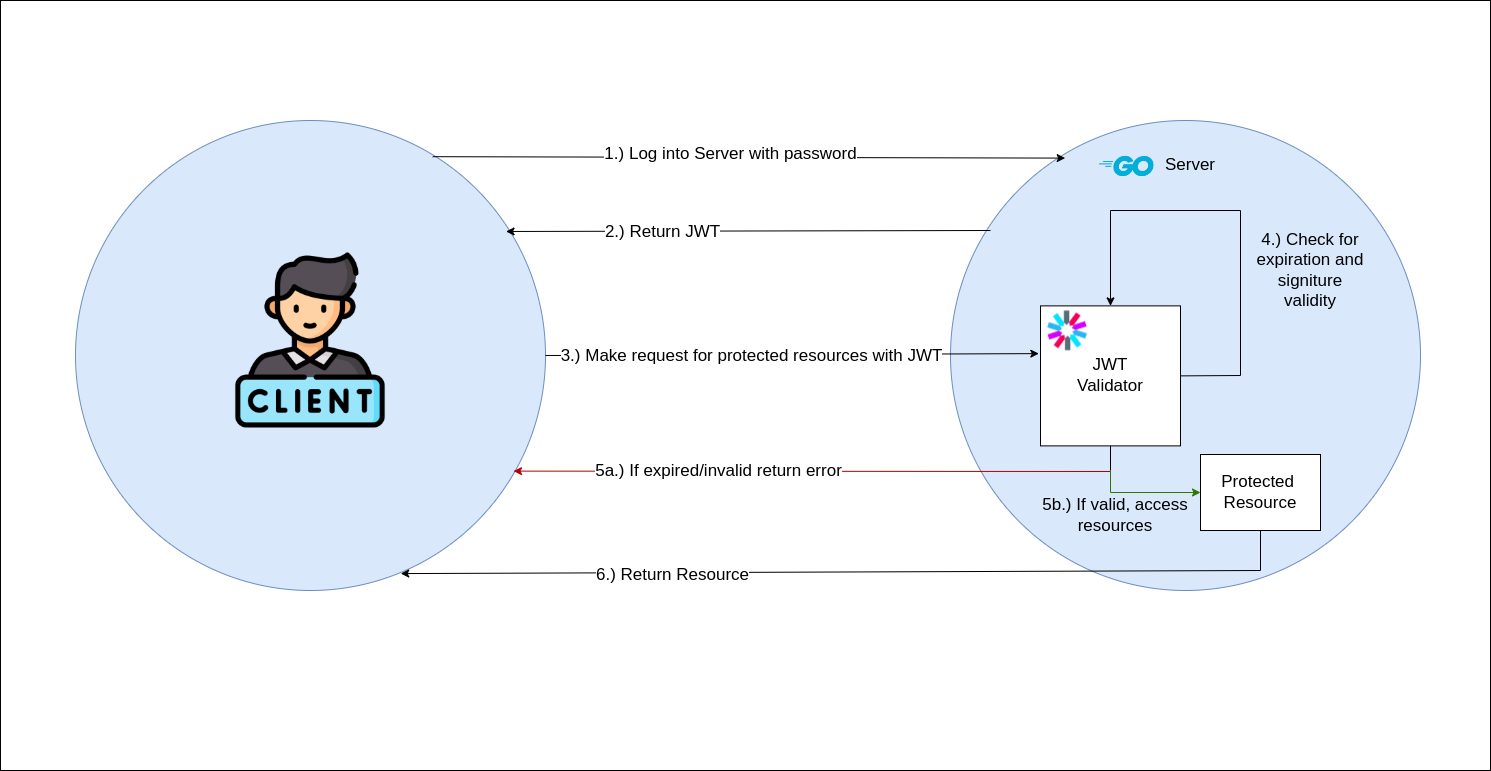

The diagram above was exported from draw.io. Its source (the exported page's mxGraphModel, read from the mxfile embedded in the PNG):
<mxGraphModel dx="2675" dy="2210" grid="1" gridSize="10" guides="1" tooltips="1" connect="1" arrows="1" fold="1" page="1" pageScale="1" pageWidth="850" pageHeight="1100" math="0" shadow="0">
  <root>
    <mxCell id="0" />
    <mxCell id="1" parent="0" />
    <mxCell id="0-hqadjkQAsgwkkLm5gW-47" value="" style="rounded=0;whiteSpace=wrap;html=1;" vertex="1" parent="1">
      <mxGeometry x="1580" y="130" width="1490" height="770" as="geometry" />
    </mxCell>
    <mxCell id="0-hqadjkQAsgwkkLm5gW-49" value="" style="ellipse;whiteSpace=wrap;html=1;aspect=fixed;fillColor=#dae8fc;strokeColor=#6c8ebf;movable=0;resizable=0;rotatable=0;deletable=0;editable=0;locked=1;connectable=0;" vertex="1" parent="1">
      <mxGeometry x="2530" y="250" width="470" height="470" as="geometry" />
    </mxCell>
    <mxCell id="0-hqadjkQAsgwkkLm5gW-51" value="&lt;font style=&quot;font-size: 17px;&quot;&gt;Server&lt;/font&gt;" style="text;html=1;align=center;verticalAlign=middle;whiteSpace=wrap;rounded=0;" vertex="1" parent="1">
      <mxGeometry x="2740" y="280" width="60" height="30" as="geometry" />
    </mxCell>
    <mxCell id="0-hqadjkQAsgwkkLm5gW-52" value="" style="ellipse;whiteSpace=wrap;html=1;aspect=fixed;fillColor=#dae8fc;strokeColor=#6c8ebf;" vertex="1" parent="1">
      <mxGeometry x="1655" y="250" width="470" height="470" as="geometry" />
    </mxCell>
    <mxCell id="0-hqadjkQAsgwkkLm5gW-54" value="&lt;font style=&quot;font-size: 17px;&quot;&gt;JWT&lt;/font&gt;&lt;div&gt;&lt;font style=&quot;font-size: 17px;&quot;&gt;Validator&lt;/font&gt;&lt;/div&gt;" style="whiteSpace=wrap;html=1;aspect=fixed;" vertex="1" parent="1">
      <mxGeometry x="2620" y="435.38" width="140" height="140" as="geometry" />
    </mxCell>
    <mxCell id="0-hqadjkQAsgwkkLm5gW-55" value="" style="endArrow=classic;html=1;rounded=0;exitX=0.76;exitY=0.077;exitDx=0;exitDy=0;exitPerimeter=0;entryX=0.244;entryY=0.08;entryDx=0;entryDy=0;entryPerimeter=0;" edge="1" parent="1" source="0-hqadjkQAsgwkkLm5gW-52" target="0-hqadjkQAsgwkkLm5gW-49">
      <mxGeometry width="50" height="50" relative="1" as="geometry">
        <mxPoint x="2100" y="240" as="sourcePoint" />
        <mxPoint x="2150" y="190" as="targetPoint" />
      </mxGeometry>
    </mxCell>
    <mxCell id="0-hqadjkQAsgwkkLm5gW-56" value="&lt;font style=&quot;font-size: 17px;&quot;&gt;1.) Log into Server with password&lt;/font&gt;" style="edgeLabel;html=1;align=center;verticalAlign=middle;resizable=0;points=[];" vertex="1" connectable="0" parent="0-hqadjkQAsgwkkLm5gW-55">
      <mxGeometry x="-0.3248" y="4" relative="1" as="geometry">
        <mxPoint x="84" as="offset" />
      </mxGeometry>
    </mxCell>
    <mxCell id="0-hqadjkQAsgwkkLm5gW-57" value="" style="endArrow=classic;html=1;rounded=0;entryX=0.916;entryY=0.234;entryDx=0;entryDy=0;entryPerimeter=0;" edge="1" parent="1">
      <mxGeometry width="50" height="50" relative="1" as="geometry">
        <mxPoint x="2570" y="360" as="sourcePoint" />
        <mxPoint x="2085.52" y="360.98" as="targetPoint" />
      </mxGeometry>
    </mxCell>
    <mxCell id="0-hqadjkQAsgwkkLm5gW-58" value="&lt;font style=&quot;font-size: 17px;&quot;&gt;2.) Return JWT&lt;/font&gt;" style="edgeLabel;html=1;align=center;verticalAlign=middle;resizable=0;points=[];" vertex="1" connectable="0" parent="0-hqadjkQAsgwkkLm5gW-57">
      <mxGeometry x="0.5578" y="2" relative="1" as="geometry">
        <mxPoint x="48" y="-2" as="offset" />
      </mxGeometry>
    </mxCell>
    <mxCell id="0-hqadjkQAsgwkkLm5gW-59" value="" style="endArrow=classic;html=1;rounded=0;exitX=1;exitY=0.5;exitDx=0;exitDy=0;entryX=0.5;entryY=0;entryDx=0;entryDy=0;" edge="1" parent="1" source="0-hqadjkQAsgwkkLm5gW-54" target="0-hqadjkQAsgwkkLm5gW-54">
      <mxGeometry width="50" height="50" relative="1" as="geometry">
        <mxPoint x="2755.8" y="508.7800000000002" as="sourcePoint" />
        <mxPoint x="2680" y="430.38" as="targetPoint" />
        <Array as="points">
          <mxPoint x="2820" y="505" />
          <mxPoint x="2820" y="340" />
          <mxPoint x="2690" y="340" />
        </Array>
      </mxGeometry>
    </mxCell>
    <mxCell id="0-hqadjkQAsgwkkLm5gW-61" value="&lt;font style=&quot;font-size: 17px;&quot;&gt;4.) Check for expiration and signiture validity&lt;/font&gt;" style="text;html=1;align=center;verticalAlign=middle;whiteSpace=wrap;rounded=0;" vertex="1" parent="1">
      <mxGeometry x="2830" y="350" width="120" height="100" as="geometry" />
    </mxCell>
    <mxCell id="0-hqadjkQAsgwkkLm5gW-62" value="" style="endArrow=classic;html=1;rounded=0;exitX=1;exitY=0.5;exitDx=0;exitDy=0;entryX=-0.012;entryY=0.341;entryDx=0;entryDy=0;entryPerimeter=0;" edge="1" parent="1" source="0-hqadjkQAsgwkkLm5gW-52" target="0-hqadjkQAsgwkkLm5gW-54">
      <mxGeometry width="50" height="50" relative="1" as="geometry">
        <mxPoint x="2160" y="480" as="sourcePoint" />
        <mxPoint x="2210" y="430" as="targetPoint" />
      </mxGeometry>
    </mxCell>
    <mxCell id="0-hqadjkQAsgwkkLm5gW-63" value="&lt;font style=&quot;font-size: 17px;&quot;&gt;3.) Make request for protected resources with JWT&lt;/font&gt;" style="edgeLabel;html=1;align=center;verticalAlign=middle;resizable=0;points=[];" vertex="1" connectable="0" parent="0-hqadjkQAsgwkkLm5gW-62">
      <mxGeometry x="-0.6427" y="-3" relative="1" as="geometry">
        <mxPoint x="117" y="-3" as="offset" />
      </mxGeometry>
    </mxCell>
    <mxCell id="0-hqadjkQAsgwkkLm5gW-64" value="" style="endArrow=classic;html=1;rounded=0;entryX=0.932;entryY=0.746;entryDx=0;entryDy=0;entryPerimeter=0;fillColor=#e51400;strokeColor=#B20000;" edge="1" parent="1" target="0-hqadjkQAsgwkkLm5gW-52">
      <mxGeometry width="50" height="50" relative="1" as="geometry">
        <mxPoint x="2690" y="601" as="sourcePoint" />
        <mxPoint x="2540" y="600" as="targetPoint" />
        <Array as="points">
          <mxPoint x="2690" y="600" />
        </Array>
      </mxGeometry>
    </mxCell>
    <mxCell id="0-hqadjkQAsgwkkLm5gW-65" value="&lt;font style=&quot;font-size: 17px;&quot;&gt;5a.) If expired/invalid return error&lt;/font&gt;" style="edgeLabel;html=1;align=center;verticalAlign=middle;resizable=0;points=[];" vertex="1" connectable="0" parent="0-hqadjkQAsgwkkLm5gW-64">
      <mxGeometry x="0.8206" y="2" relative="1" as="geometry">
        <mxPoint x="151" y="-3" as="offset" />
      </mxGeometry>
    </mxCell>
    <mxCell id="0-hqadjkQAsgwkkLm5gW-66" value="&lt;font style=&quot;font-size: 17px;&quot;&gt;Protected&amp;nbsp;&lt;/font&gt;&lt;div&gt;&lt;font style=&quot;font-size: 17px;&quot;&gt;Resource&lt;/font&gt;&lt;/div&gt;" style="rounded=0;whiteSpace=wrap;html=1;" vertex="1" parent="1">
      <mxGeometry x="2780" y="584" width="120" height="76" as="geometry" />
    </mxCell>
    <mxCell id="0-hqadjkQAsgwkkLm5gW-67" value="" style="endArrow=classic;html=1;rounded=0;entryX=0;entryY=0.5;entryDx=0;entryDy=0;fillColor=#60a917;strokeColor=#2D7600;" edge="1" parent="1" target="0-hqadjkQAsgwkkLm5gW-66">
      <mxGeometry width="50" height="50" relative="1" as="geometry">
        <mxPoint x="2690" y="600" as="sourcePoint" />
        <mxPoint x="2720" y="650" as="targetPoint" />
        <Array as="points">
          <mxPoint x="2690" y="622" />
        </Array>
      </mxGeometry>
    </mxCell>
    <mxCell id="0-hqadjkQAsgwkkLm5gW-68" value="" style="endArrow=none;html=1;rounded=0;entryX=0.5;entryY=1;entryDx=0;entryDy=0;" edge="1" parent="1" target="0-hqadjkQAsgwkkLm5gW-54">
      <mxGeometry width="50" height="50" relative="1" as="geometry">
        <mxPoint x="2690" y="600" as="sourcePoint" />
        <mxPoint x="2760" y="580" as="targetPoint" />
      </mxGeometry>
    </mxCell>
    <mxCell id="0-hqadjkQAsgwkkLm5gW-69" value="&lt;font style=&quot;font-size: 17px;&quot;&gt;5b.) If valid, access resources&lt;/font&gt;" style="text;html=1;align=center;verticalAlign=middle;whiteSpace=wrap;rounded=0;" vertex="1" parent="1">
      <mxGeometry x="2620" y="630" width="150" height="30" as="geometry" />
    </mxCell>
    <mxCell id="0-hqadjkQAsgwkkLm5gW-71" value="" style="endArrow=classic;html=1;rounded=0;exitX=0.5;exitY=1;exitDx=0;exitDy=0;entryX=0.692;entryY=0.964;entryDx=0;entryDy=0;entryPerimeter=0;" edge="1" parent="1" source="0-hqadjkQAsgwkkLm5gW-66" target="0-hqadjkQAsgwkkLm5gW-52">
      <mxGeometry width="50" height="50" relative="1" as="geometry">
        <mxPoint x="2580" y="780" as="sourcePoint" />
        <mxPoint x="2630" y="730" as="targetPoint" />
        <Array as="points">
          <mxPoint x="2840" y="700" />
        </Array>
      </mxGeometry>
    </mxCell>
    <mxCell id="0-hqadjkQAsgwkkLm5gW-72" value="&lt;font style=&quot;font-size: 17px;&quot;&gt;6.) Return Resource&lt;/font&gt;" style="edgeLabel;html=1;align=center;verticalAlign=middle;resizable=0;points=[];" vertex="1" connectable="0" parent="0-hqadjkQAsgwkkLm5gW-71">
      <mxGeometry x="0.5191" y="1" relative="1" as="geometry">
        <mxPoint x="53" as="offset" />
      </mxGeometry>
    </mxCell>
    <mxCell id="0-hqadjkQAsgwkkLm5gW-73" value="" style="shape=image;verticalLabelPosition=bottom;labelBackgroundColor=default;verticalAlign=top;aspect=fixed;imageAspect=0;image=https://go.dev/blog/go-brand/Go-Logo/PNG/Go-Logo_Blue.png;" vertex="1" parent="1">
      <mxGeometry x="2672.13" y="265" width="67.87" height="60" as="geometry" />
    </mxCell>
    <mxCell id="0-hqadjkQAsgwkkLm5gW-75" value="" style="shape=image;verticalLabelPosition=bottom;labelBackgroundColor=default;verticalAlign=top;aspect=fixed;imageAspect=0;image=data:image/png,(base64 omitted: 6232 chars);" vertex="1" parent="1">
      <mxGeometry x="2622.13" y="435.38" width="50" height="50" as="geometry" />
    </mxCell>
    <mxCell id="0-hqadjkQAsgwkkLm5gW-77" value="" style="shape=image;verticalLabelPosition=bottom;labelBackgroundColor=default;verticalAlign=top;aspect=fixed;imageAspect=0;image=https://cdn-icons-png.flaticon.com/512/6009/6009864.png;" vertex="1" parent="1">
      <mxGeometry x="1802.5" y="382.5" width="175" height="175" as="geometry" />
    </mxCell>
  </root>
</mxGraphModel>